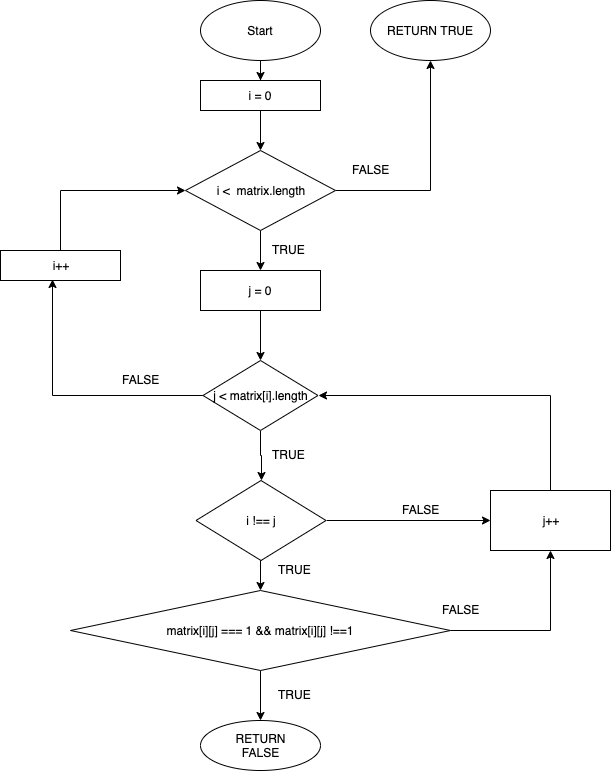

The diagram above was exported from draw.io. Its source (the exported page's mxGraphModel, read from the mxfile embedded in the PNG):
<mxGraphModel dx="916" dy="377" grid="1" gridSize="10" guides="1" tooltips="1" connect="1" arrows="1" fold="1" page="1" pageScale="1" pageWidth="850" pageHeight="1100" math="0" shadow="0">
  <root>
    <mxCell id="0" />
    <mxCell id="1" parent="0" />
    <mxCell id="9-g81OI3PL7j0fj5cK1K-11" style="edgeStyle=orthogonalEdgeStyle;rounded=0;orthogonalLoop=1;jettySize=auto;html=1;exitX=0.5;exitY=1;exitDx=0;exitDy=0;" parent="1" source="9-g81OI3PL7j0fj5cK1K-1" target="9-g81OI3PL7j0fj5cK1K-2" edge="1">
      <mxGeometry relative="1" as="geometry" />
    </mxCell>
    <mxCell id="9-g81OI3PL7j0fj5cK1K-1" value="Start" style="ellipse;whiteSpace=wrap;html=1;" parent="1" vertex="1">
      <mxGeometry x="380" y="10" width="120" height="60" as="geometry" />
    </mxCell>
    <mxCell id="9-g81OI3PL7j0fj5cK1K-2" value="i = 0" style="rounded=0;whiteSpace=wrap;html=1;" parent="1" vertex="1">
      <mxGeometry x="380" y="90" width="120" height="30" as="geometry" />
    </mxCell>
    <mxCell id="9-g81OI3PL7j0fj5cK1K-10" style="edgeStyle=orthogonalEdgeStyle;rounded=0;orthogonalLoop=1;jettySize=auto;html=1;exitX=0.5;exitY=1;exitDx=0;exitDy=0;entryX=0.5;entryY=0;entryDx=0;entryDy=0;" parent="1" source="9-g81OI3PL7j0fj5cK1K-3" target="9-g81OI3PL7j0fj5cK1K-7" edge="1">
      <mxGeometry relative="1" as="geometry" />
    </mxCell>
    <mxCell id="9-g81OI3PL7j0fj5cK1K-36" style="edgeStyle=orthogonalEdgeStyle;rounded=0;orthogonalLoop=1;jettySize=auto;html=1;exitX=1;exitY=0.5;exitDx=0;exitDy=0;entryX=0.5;entryY=1;entryDx=0;entryDy=0;" parent="1" source="9-g81OI3PL7j0fj5cK1K-3" target="9-g81OI3PL7j0fj5cK1K-38" edge="1">
      <mxGeometry relative="1" as="geometry">
        <mxPoint x="610" y="200" as="targetPoint" />
      </mxGeometry>
    </mxCell>
    <mxCell id="9-g81OI3PL7j0fj5cK1K-3" value="i &amp;lt;&amp;nbsp; matrix.length" style="rhombus;whiteSpace=wrap;html=1;" parent="1" vertex="1">
      <mxGeometry x="365" y="160" width="150" height="80" as="geometry" />
    </mxCell>
    <mxCell id="9-g81OI3PL7j0fj5cK1K-13" style="edgeStyle=orthogonalEdgeStyle;rounded=0;orthogonalLoop=1;jettySize=auto;html=1;exitX=0.5;exitY=1;exitDx=0;exitDy=0;" parent="1" source="9-g81OI3PL7j0fj5cK1K-7" target="9-g81OI3PL7j0fj5cK1K-12" edge="1">
      <mxGeometry relative="1" as="geometry" />
    </mxCell>
    <mxCell id="9-g81OI3PL7j0fj5cK1K-7" value="j = 0" style="rounded=0;whiteSpace=wrap;html=1;" parent="1" vertex="1">
      <mxGeometry x="380" y="280" width="120" height="40" as="geometry" />
    </mxCell>
    <mxCell id="9-g81OI3PL7j0fj5cK1K-8" value="" style="endArrow=classic;html=1;exitX=0.5;exitY=1;exitDx=0;exitDy=0;entryX=0.5;entryY=0;entryDx=0;entryDy=0;" parent="1" source="9-g81OI3PL7j0fj5cK1K-2" target="9-g81OI3PL7j0fj5cK1K-3" edge="1">
      <mxGeometry width="50" height="50" relative="1" as="geometry">
        <mxPoint x="370" y="390" as="sourcePoint" />
        <mxPoint x="420" y="340" as="targetPoint" />
      </mxGeometry>
    </mxCell>
    <mxCell id="9-g81OI3PL7j0fj5cK1K-9" value="TRUE" style="text;html=1;resizable=0;points=[];autosize=1;align=left;verticalAlign=top;spacingTop=-4;" parent="1" vertex="1">
      <mxGeometry x="450" y="250" width="50" height="20" as="geometry" />
    </mxCell>
    <mxCell id="9-g81OI3PL7j0fj5cK1K-16" style="edgeStyle=orthogonalEdgeStyle;rounded=0;orthogonalLoop=1;jettySize=auto;html=1;entryX=0.5;entryY=0;entryDx=0;entryDy=0;" parent="1" source="9-g81OI3PL7j0fj5cK1K-12" target="9-g81OI3PL7j0fj5cK1K-14" edge="1">
      <mxGeometry relative="1" as="geometry" />
    </mxCell>
    <mxCell id="9-g81OI3PL7j0fj5cK1K-31" style="edgeStyle=orthogonalEdgeStyle;rounded=0;orthogonalLoop=1;jettySize=auto;html=1;exitX=0;exitY=0.5;exitDx=0;exitDy=0;entryX=0.433;entryY=0.98;entryDx=0;entryDy=0;entryPerimeter=0;" parent="1" source="9-g81OI3PL7j0fj5cK1K-12" target="9-g81OI3PL7j0fj5cK1K-33" edge="1">
      <mxGeometry relative="1" as="geometry">
        <mxPoint x="240" y="405" as="targetPoint" />
      </mxGeometry>
    </mxCell>
    <mxCell id="9-g81OI3PL7j0fj5cK1K-12" value="j &amp;lt; matrix[i].length" style="rhombus;whiteSpace=wrap;html=1;" parent="1" vertex="1">
      <mxGeometry x="382.5" y="370" width="115" height="70" as="geometry" />
    </mxCell>
    <mxCell id="9-g81OI3PL7j0fj5cK1K-18" style="edgeStyle=orthogonalEdgeStyle;rounded=0;orthogonalLoop=1;jettySize=auto;html=1;exitX=0.5;exitY=1;exitDx=0;exitDy=0;entryX=0.5;entryY=0;entryDx=0;entryDy=0;" parent="1" source="9-g81OI3PL7j0fj5cK1K-14" target="9-g81OI3PL7j0fj5cK1K-15" edge="1">
      <mxGeometry relative="1" as="geometry" />
    </mxCell>
    <mxCell id="9-g81OI3PL7j0fj5cK1K-29" style="edgeStyle=orthogonalEdgeStyle;rounded=0;orthogonalLoop=1;jettySize=auto;html=1;exitX=1;exitY=0.5;exitDx=0;exitDy=0;entryX=0;entryY=0.5;entryDx=0;entryDy=0;" parent="1" source="9-g81OI3PL7j0fj5cK1K-14" target="9-g81OI3PL7j0fj5cK1K-27" edge="1">
      <mxGeometry relative="1" as="geometry" />
    </mxCell>
    <mxCell id="9-g81OI3PL7j0fj5cK1K-14" value="i !== j" style="rhombus;whiteSpace=wrap;html=1;" parent="1" vertex="1">
      <mxGeometry x="375.5" y="490" width="130" height="80" as="geometry" />
    </mxCell>
    <mxCell id="9-g81OI3PL7j0fj5cK1K-21" style="edgeStyle=orthogonalEdgeStyle;rounded=0;orthogonalLoop=1;jettySize=auto;html=1;entryX=0.5;entryY=0;entryDx=0;entryDy=0;" parent="1" source="9-g81OI3PL7j0fj5cK1K-15" target="9-g81OI3PL7j0fj5cK1K-20" edge="1">
      <mxGeometry relative="1" as="geometry" />
    </mxCell>
    <mxCell id="9-g81OI3PL7j0fj5cK1K-28" style="edgeStyle=orthogonalEdgeStyle;rounded=0;orthogonalLoop=1;jettySize=auto;html=1;exitX=1;exitY=0.5;exitDx=0;exitDy=0;entryX=0.5;entryY=1;entryDx=0;entryDy=0;" parent="1" source="9-g81OI3PL7j0fj5cK1K-15" target="9-g81OI3PL7j0fj5cK1K-27" edge="1">
      <mxGeometry relative="1" as="geometry">
        <mxPoint x="730" y="640" as="targetPoint" />
      </mxGeometry>
    </mxCell>
    <mxCell id="9-g81OI3PL7j0fj5cK1K-15" value="matrix[i][j] === 1 &amp;amp;&amp;amp; matrix[i][j] !==1" style="rhombus;whiteSpace=wrap;html=1;" parent="1" vertex="1">
      <mxGeometry x="250" y="600" width="380" height="80" as="geometry" />
    </mxCell>
    <mxCell id="9-g81OI3PL7j0fj5cK1K-17" value="TRUE" style="text;html=1;resizable=0;points=[];autosize=1;align=left;verticalAlign=top;spacingTop=-4;" parent="1" vertex="1">
      <mxGeometry x="450" y="455" width="50" height="20" as="geometry" />
    </mxCell>
    <mxCell id="9-g81OI3PL7j0fj5cK1K-19" value="TRUE" style="text;html=1;resizable=0;points=[];autosize=1;align=left;verticalAlign=top;spacingTop=-4;" parent="1" vertex="1">
      <mxGeometry x="455.5" y="570" width="50" height="20" as="geometry" />
    </mxCell>
    <mxCell id="9-g81OI3PL7j0fj5cK1K-20" value="RETURN&lt;br&gt;FALSE" style="ellipse;whiteSpace=wrap;html=1;" parent="1" vertex="1">
      <mxGeometry x="380" y="730" width="120" height="50" as="geometry" />
    </mxCell>
    <mxCell id="9-g81OI3PL7j0fj5cK1K-22" value="TRUE" style="text;html=1;resizable=0;points=[];autosize=1;align=left;verticalAlign=top;spacingTop=-4;" parent="1" vertex="1">
      <mxGeometry x="455.5" y="695" width="50" height="20" as="geometry" />
    </mxCell>
    <mxCell id="9-g81OI3PL7j0fj5cK1K-25" value="FALSE" style="text;html=1;resizable=0;points=[];autosize=1;align=left;verticalAlign=top;spacingTop=-4;" parent="1" vertex="1">
      <mxGeometry x="620" y="610" width="50" height="20" as="geometry" />
    </mxCell>
    <mxCell id="9-g81OI3PL7j0fj5cK1K-26" value="FALSE" style="text;html=1;resizable=0;points=[];autosize=1;align=left;verticalAlign=top;spacingTop=-4;" parent="1" vertex="1">
      <mxGeometry x="580" y="510" width="50" height="20" as="geometry" />
    </mxCell>
    <mxCell id="9-g81OI3PL7j0fj5cK1K-30" style="edgeStyle=orthogonalEdgeStyle;rounded=0;orthogonalLoop=1;jettySize=auto;html=1;exitX=0.5;exitY=0;exitDx=0;exitDy=0;entryX=1;entryY=0.5;entryDx=0;entryDy=0;" parent="1" source="9-g81OI3PL7j0fj5cK1K-27" target="9-g81OI3PL7j0fj5cK1K-12" edge="1">
      <mxGeometry relative="1" as="geometry">
        <mxPoint x="730" y="320" as="targetPoint" />
      </mxGeometry>
    </mxCell>
    <mxCell id="9-g81OI3PL7j0fj5cK1K-27" value="j++" style="rounded=0;whiteSpace=wrap;html=1;" parent="1" vertex="1">
      <mxGeometry x="670" y="500" width="120" height="60" as="geometry" />
    </mxCell>
    <mxCell id="9-g81OI3PL7j0fj5cK1K-32" value="FALSE" style="text;html=1;resizable=0;points=[];autosize=1;align=left;verticalAlign=top;spacingTop=-4;" parent="1" vertex="1">
      <mxGeometry x="300" y="380" width="50" height="20" as="geometry" />
    </mxCell>
    <mxCell id="9-g81OI3PL7j0fj5cK1K-34" style="edgeStyle=orthogonalEdgeStyle;rounded=0;orthogonalLoop=1;jettySize=auto;html=1;entryX=0;entryY=0.5;entryDx=0;entryDy=0;" parent="1" source="9-g81OI3PL7j0fj5cK1K-33" target="9-g81OI3PL7j0fj5cK1K-3" edge="1">
      <mxGeometry relative="1" as="geometry">
        <mxPoint x="360" y="200" as="targetPoint" />
        <Array as="points">
          <mxPoint x="240" y="200" />
        </Array>
      </mxGeometry>
    </mxCell>
    <mxCell id="9-g81OI3PL7j0fj5cK1K-33" value="i++" style="rounded=0;whiteSpace=wrap;html=1;" parent="1" vertex="1">
      <mxGeometry x="180" y="260" width="120" height="30" as="geometry" />
    </mxCell>
    <mxCell id="9-g81OI3PL7j0fj5cK1K-37" value="FALSE" style="text;html=1;resizable=0;points=[];autosize=1;align=left;verticalAlign=top;spacingTop=-4;" parent="1" vertex="1">
      <mxGeometry x="530" y="170" width="50" height="20" as="geometry" />
    </mxCell>
    <mxCell id="9-g81OI3PL7j0fj5cK1K-38" value="RETURN TRUE" style="ellipse;whiteSpace=wrap;html=1;" parent="1" vertex="1">
      <mxGeometry x="550" y="10" width="120" height="60" as="geometry" />
    </mxCell>
  </root>
</mxGraphModel>